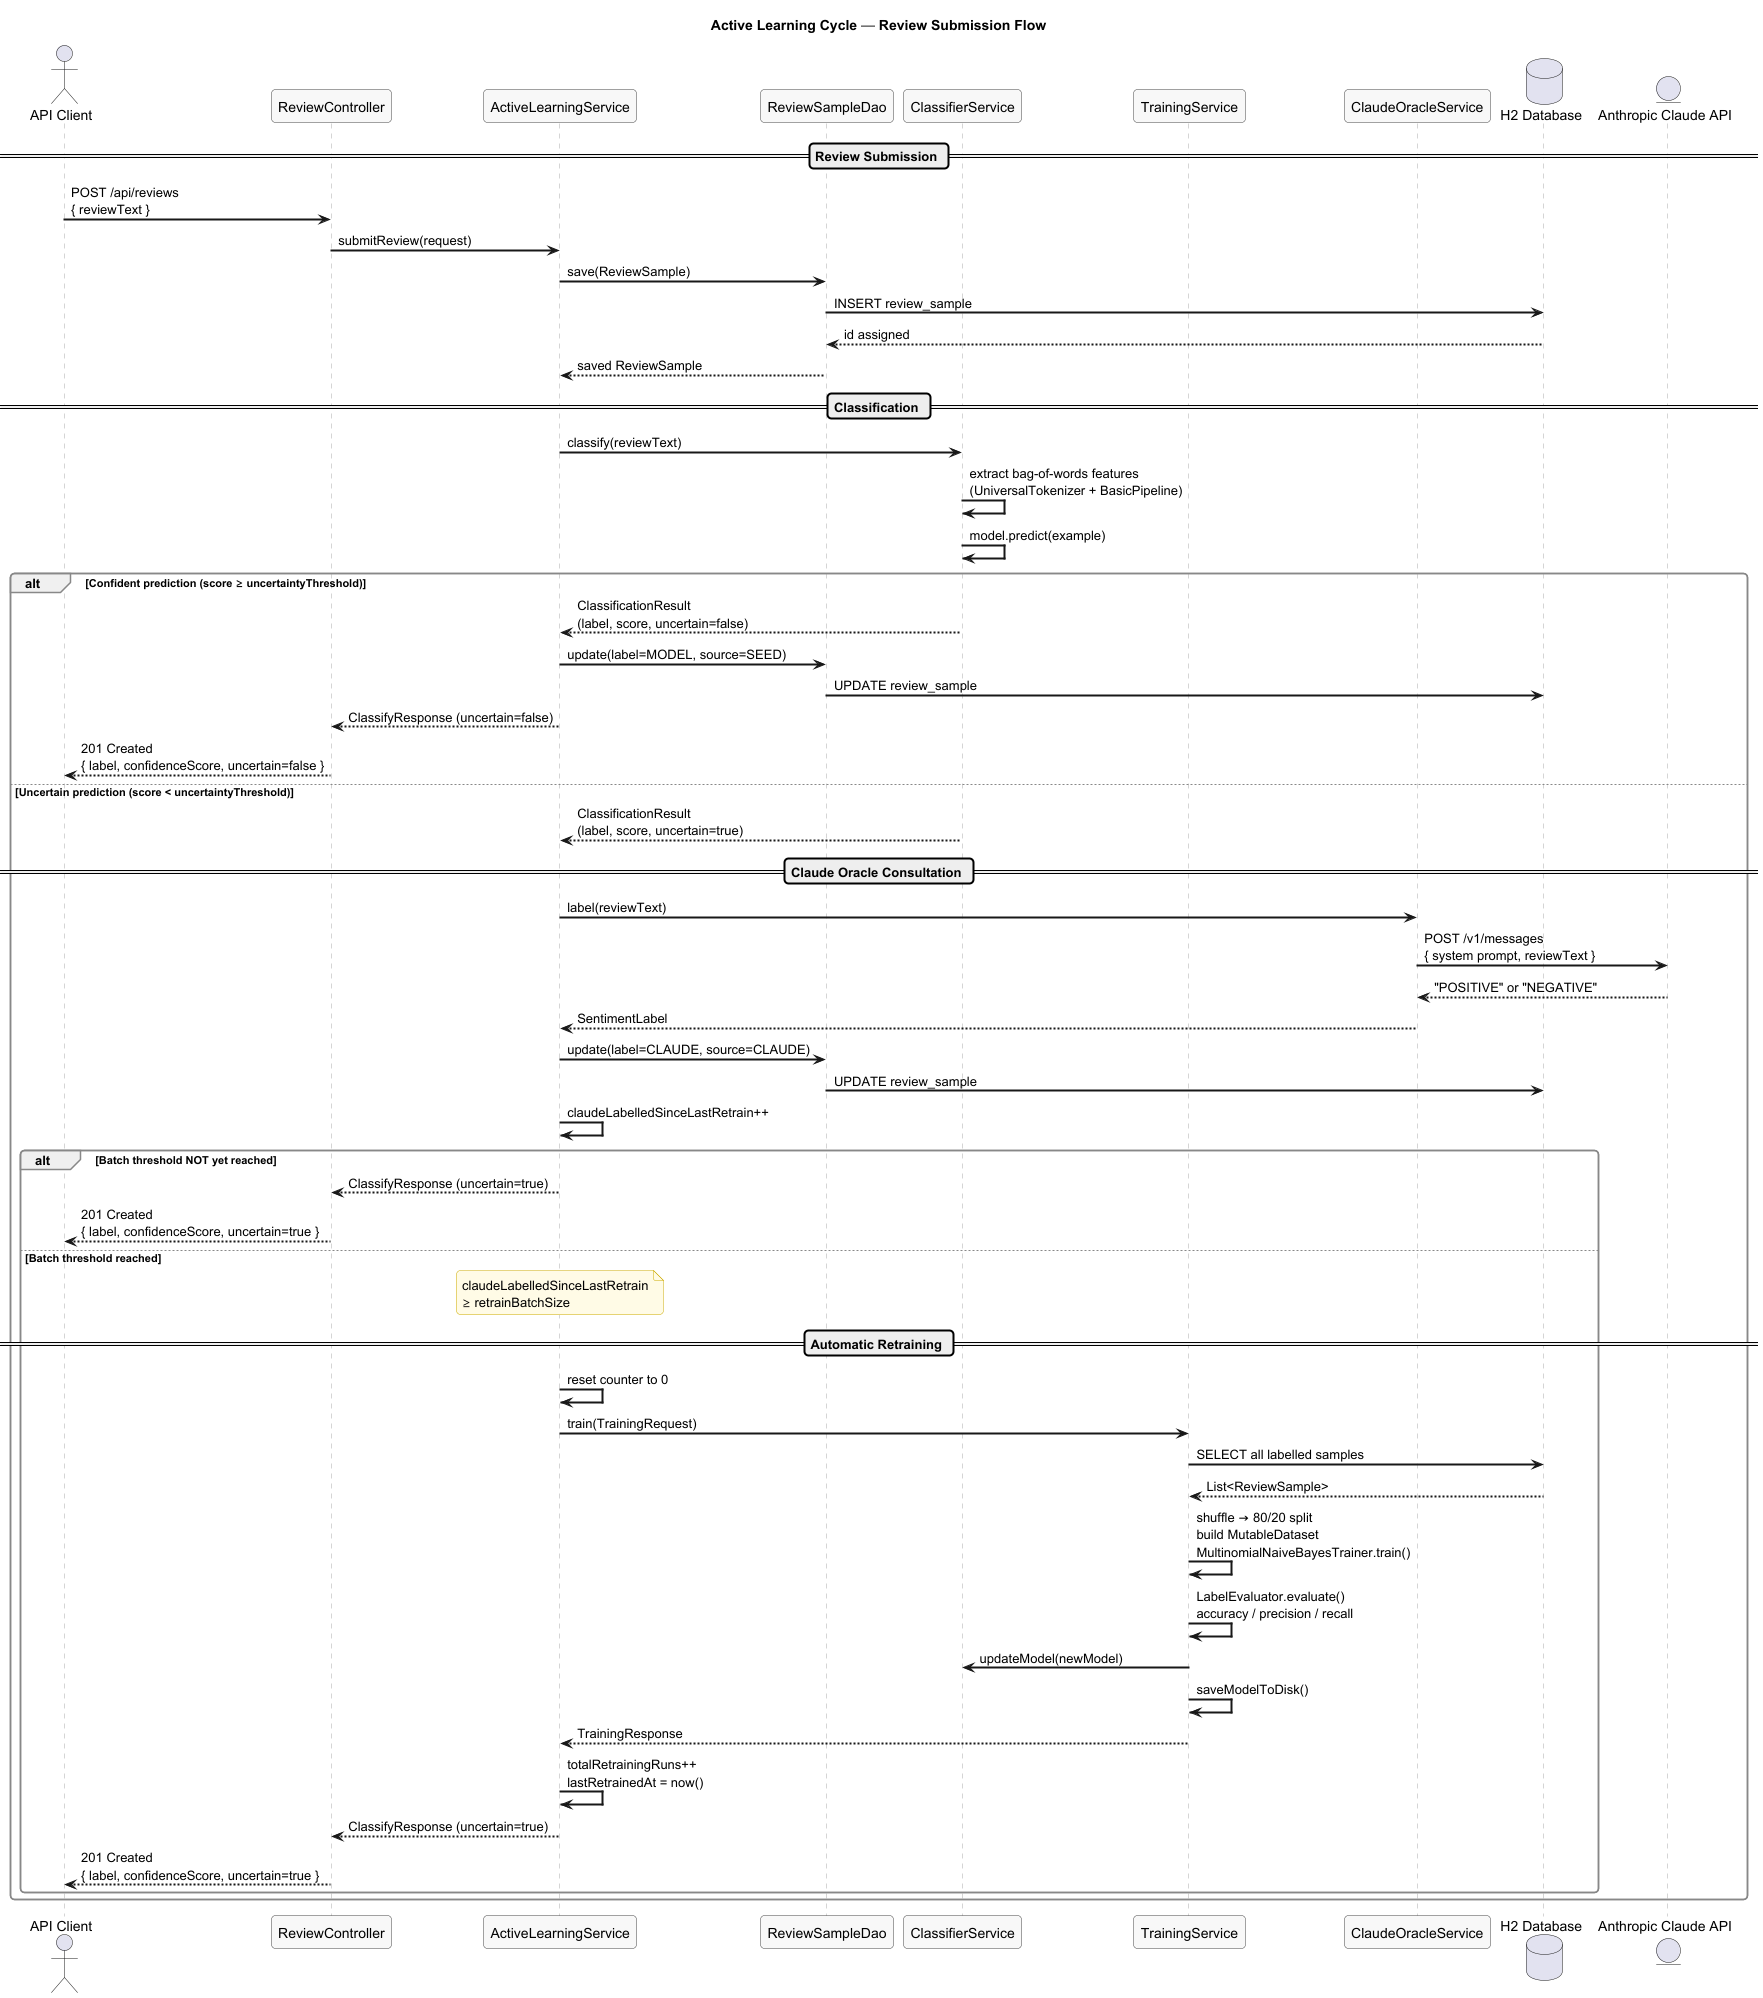

The diagram above was rendered by PlantUML. Its source (embedded in the PNG):
@startuml active-learning-cycle

title Active Learning Cycle — Review Submission Flow

skinparam sequenceArrowThickness 2
skinparam roundcorner 8
skinparam sequenceParticipantBorderColor #444444
skinparam sequenceParticipantBackgroundColor #F8F8F8
skinparam sequenceLifeLineBorderColor #AAAAAA
skinparam noteBorderColor #CCAA00
skinparam noteBackgroundColor #FFFBE6
skinparam sequenceGroupBorderColor #888888
skinparam sequenceGroupBackgroundColor #F0F0F0
skinparam sequenceGroupFontStyle bold

actor       "API Client"              as client
participant "ReviewController"        as ctrl
participant "ActiveLearningService"   as als
participant "ReviewSampleDao"         as dao
participant "ClassifierService"       as clf
participant "TrainingService"         as trainer
participant "ClaudeOracleService"     as oracle
database    "H2 Database"             as db
entity      "Anthropic Claude API"    as claude

== Review Submission ==

client  ->  ctrl    : POST /api/reviews\n{ reviewText }
ctrl    ->  als     : submitReview(request)
als     ->  dao     : save(ReviewSample)
dao     ->  db      : INSERT review_sample
db      -->  dao    : id assigned
dao     -->  als    : saved ReviewSample

== Classification ==

als     ->  clf     : classify(reviewText)
clf     ->  clf     : extract bag-of-words features\n(UniversalTokenizer + BasicPipeline)
clf     ->  clf     : model.predict(example)

alt Confident prediction (score ≥ uncertaintyThreshold)
    clf  -->  als   : ClassificationResult\n(label, score, uncertain=false)
    als  ->  dao    : update(label=MODEL, source=SEED)
    dao  ->  db     : UPDATE review_sample
    als  -->  ctrl  : ClassifyResponse (uncertain=false)
    ctrl -->  client : 201 Created\n{ label, confidenceScore, uncertain=false }

else Uncertain prediction (score < uncertaintyThreshold)
    clf  -->  als   : ClassificationResult\n(label, score, uncertain=true)

    == Claude Oracle Consultation ==

    als  ->  oracle  : label(reviewText)
    oracle -> claude : POST /v1/messages\n{ system prompt, reviewText }
    claude --> oracle : "POSITIVE" or "NEGATIVE"
    oracle --> als   : SentimentLabel

    als  ->  dao    : update(label=CLAUDE, source=CLAUDE)
    dao  ->  db     : UPDATE review_sample
    als  ->  als    : claudeLabelledSinceLastRetrain++

    alt Batch threshold NOT yet reached
        als  -->  ctrl  : ClassifyResponse (uncertain=true)
        ctrl -->  client : 201 Created\n{ label, confidenceScore, uncertain=true }

    else Batch threshold reached
        note over als : claudeLabelledSinceLastRetrain\n≥ retrainBatchSize

        == Automatic Retraining ==

        als  ->  als    : reset counter to 0
        als  ->  trainer : train(TrainingRequest)
        trainer ->  db  : SELECT all labelled samples
        db  --> trainer : List<ReviewSample>
        trainer ->  trainer : shuffle → 80/20 split\nbuild MutableDataset\nMultinomialNaiveBayesTrainer.train()
        trainer ->  trainer : LabelEvaluator.evaluate()\naccuracy / precision / recall
        trainer ->  clf  : updateModel(newModel)
        trainer ->  trainer : saveModelToDisk()
        trainer -->  als : TrainingResponse
        als  ->  als    : totalRetrainingRuns++\nlastRetrainedAt = now()
        als  -->  ctrl  : ClassifyResponse (uncertain=true)
        ctrl -->  client : 201 Created\n{ label, confidenceScore, uncertain=true }
    end
end

@enduml